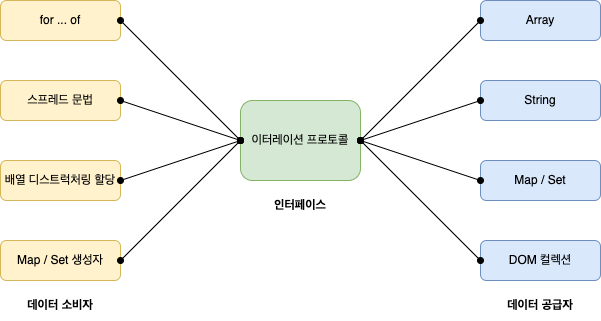

The diagram above was exported from draw.io. Its source (the exported page's mxGraphModel, read from the mxfile embedded in the PNG):
<mxGraphModel dx="1298" dy="840" grid="1" gridSize="10" guides="1" tooltips="1" connect="1" arrows="1" fold="1" page="1" pageScale="1" pageWidth="827" pageHeight="1169" math="0" shadow="0">
  <root>
    <mxCell id="0" />
    <mxCell id="1" parent="0" />
    <mxCell id="hbsHTTDUdqhbmdBQS_O0-1" value="for ... of" style="rounded=1;whiteSpace=wrap;html=1;fillColor=#fff2cc;strokeColor=#d6b656;" vertex="1" parent="1">
      <mxGeometry x="80" y="280" width="120" height="40" as="geometry" />
    </mxCell>
    <mxCell id="hbsHTTDUdqhbmdBQS_O0-2" value="스프레드 문법" style="rounded=1;whiteSpace=wrap;html=1;fillColor=#fff2cc;strokeColor=#d6b656;" vertex="1" parent="1">
      <mxGeometry x="80" y="360" width="120" height="40" as="geometry" />
    </mxCell>
    <mxCell id="hbsHTTDUdqhbmdBQS_O0-3" value="배열 디스트럭처링 할당" style="rounded=1;whiteSpace=wrap;html=1;fillColor=#fff2cc;strokeColor=#d6b656;" vertex="1" parent="1">
      <mxGeometry x="80" y="440" width="120" height="40" as="geometry" />
    </mxCell>
    <mxCell id="hbsHTTDUdqhbmdBQS_O0-4" value="Map / Set 생성자" style="rounded=1;whiteSpace=wrap;html=1;fillColor=#fff2cc;strokeColor=#d6b656;" vertex="1" parent="1">
      <mxGeometry x="80" y="520" width="120" height="40" as="geometry" />
    </mxCell>
    <mxCell id="hbsHTTDUdqhbmdBQS_O0-5" value="이터레이션 프로토콜" style="rounded=1;whiteSpace=wrap;html=1;fillColor=#d5e8d4;strokeColor=#82b366;" vertex="1" parent="1">
      <mxGeometry x="320" y="380" width="120" height="80" as="geometry" />
    </mxCell>
    <mxCell id="hbsHTTDUdqhbmdBQS_O0-6" value="Array" style="rounded=1;whiteSpace=wrap;html=1;fillColor=#dae8fc;strokeColor=#6c8ebf;" vertex="1" parent="1">
      <mxGeometry x="560" y="280" width="120" height="40" as="geometry" />
    </mxCell>
    <mxCell id="hbsHTTDUdqhbmdBQS_O0-7" value="String" style="rounded=1;whiteSpace=wrap;html=1;fillColor=#dae8fc;strokeColor=#6c8ebf;" vertex="1" parent="1">
      <mxGeometry x="560" y="360" width="120" height="40" as="geometry" />
    </mxCell>
    <mxCell id="hbsHTTDUdqhbmdBQS_O0-8" value="Map / Set" style="rounded=1;whiteSpace=wrap;html=1;fillColor=#dae8fc;strokeColor=#6c8ebf;" vertex="1" parent="1">
      <mxGeometry x="560" y="440" width="120" height="40" as="geometry" />
    </mxCell>
    <mxCell id="hbsHTTDUdqhbmdBQS_O0-9" value="DOM 컬렉션" style="rounded=1;whiteSpace=wrap;html=1;fillColor=#dae8fc;strokeColor=#6c8ebf;" vertex="1" parent="1">
      <mxGeometry x="560" y="520" width="120" height="40" as="geometry" />
    </mxCell>
    <mxCell id="hbsHTTDUdqhbmdBQS_O0-11" value="" style="endArrow=oval;startArrow=oval;html=1;rounded=0;entryX=1;entryY=0.5;entryDx=0;entryDy=0;exitX=0;exitY=0.5;exitDx=0;exitDy=0;startFill=1;endFill=1;" edge="1" parent="1" source="hbsHTTDUdqhbmdBQS_O0-5" target="hbsHTTDUdqhbmdBQS_O0-1">
      <mxGeometry width="50" height="50" relative="1" as="geometry">
        <mxPoint x="390" y="450" as="sourcePoint" />
        <mxPoint x="440" y="400" as="targetPoint" />
      </mxGeometry>
    </mxCell>
    <mxCell id="hbsHTTDUdqhbmdBQS_O0-12" value="" style="endArrow=oval;startArrow=oval;html=1;rounded=0;exitX=1;exitY=0.5;exitDx=0;exitDy=0;startFill=1;endFill=1;" edge="1" parent="1" source="hbsHTTDUdqhbmdBQS_O0-2">
      <mxGeometry width="50" height="50" relative="1" as="geometry">
        <mxPoint x="390" y="450" as="sourcePoint" />
        <mxPoint x="320" y="420" as="targetPoint" />
      </mxGeometry>
    </mxCell>
    <mxCell id="hbsHTTDUdqhbmdBQS_O0-13" value="" style="endArrow=oval;startArrow=oval;html=1;rounded=0;exitX=1;exitY=0.5;exitDx=0;exitDy=0;startFill=1;endFill=1;" edge="1" parent="1" source="hbsHTTDUdqhbmdBQS_O0-3">
      <mxGeometry width="50" height="50" relative="1" as="geometry">
        <mxPoint x="390" y="450" as="sourcePoint" />
        <mxPoint x="320" y="420" as="targetPoint" />
      </mxGeometry>
    </mxCell>
    <mxCell id="hbsHTTDUdqhbmdBQS_O0-14" value="" style="endArrow=oval;startArrow=oval;html=1;rounded=0;entryX=0;entryY=0.5;entryDx=0;entryDy=0;exitX=1;exitY=0.5;exitDx=0;exitDy=0;startFill=1;endFill=1;" edge="1" parent="1" source="hbsHTTDUdqhbmdBQS_O0-4" target="hbsHTTDUdqhbmdBQS_O0-5">
      <mxGeometry width="50" height="50" relative="1" as="geometry">
        <mxPoint x="390" y="450" as="sourcePoint" />
        <mxPoint x="440" y="400" as="targetPoint" />
      </mxGeometry>
    </mxCell>
    <mxCell id="hbsHTTDUdqhbmdBQS_O0-15" value="" style="endArrow=oval;startArrow=oval;html=1;rounded=0;exitX=1;exitY=0.5;exitDx=0;exitDy=0;startFill=1;endFill=1;entryX=0;entryY=0.5;entryDx=0;entryDy=0;" edge="1" parent="1" source="hbsHTTDUdqhbmdBQS_O0-5" target="hbsHTTDUdqhbmdBQS_O0-6">
      <mxGeometry width="50" height="50" relative="1" as="geometry">
        <mxPoint x="354" y="310" as="sourcePoint" />
        <mxPoint x="474" y="350" as="targetPoint" />
      </mxGeometry>
    </mxCell>
    <mxCell id="hbsHTTDUdqhbmdBQS_O0-16" value="" style="endArrow=oval;startArrow=oval;html=1;rounded=0;exitX=1;exitY=0.5;exitDx=0;exitDy=0;startFill=1;endFill=1;entryX=0;entryY=0.5;entryDx=0;entryDy=0;" edge="1" parent="1" source="hbsHTTDUdqhbmdBQS_O0-5" target="hbsHTTDUdqhbmdBQS_O0-7">
      <mxGeometry width="50" height="50" relative="1" as="geometry">
        <mxPoint x="220" y="400" as="sourcePoint" />
        <mxPoint x="340" y="440" as="targetPoint" />
      </mxGeometry>
    </mxCell>
    <mxCell id="hbsHTTDUdqhbmdBQS_O0-17" value="" style="endArrow=oval;startArrow=oval;html=1;rounded=0;exitX=1;exitY=0.5;exitDx=0;exitDy=0;startFill=1;endFill=1;entryX=0;entryY=0.5;entryDx=0;entryDy=0;" edge="1" parent="1" source="hbsHTTDUdqhbmdBQS_O0-5" target="hbsHTTDUdqhbmdBQS_O0-8">
      <mxGeometry width="50" height="50" relative="1" as="geometry">
        <mxPoint x="230" y="410" as="sourcePoint" />
        <mxPoint x="350" y="450" as="targetPoint" />
      </mxGeometry>
    </mxCell>
    <mxCell id="hbsHTTDUdqhbmdBQS_O0-18" value="" style="endArrow=oval;startArrow=oval;html=1;rounded=0;exitX=1;exitY=0.5;exitDx=0;exitDy=0;startFill=1;endFill=1;entryX=0;entryY=0.5;entryDx=0;entryDy=0;" edge="1" parent="1" source="hbsHTTDUdqhbmdBQS_O0-5" target="hbsHTTDUdqhbmdBQS_O0-9">
      <mxGeometry width="50" height="50" relative="1" as="geometry">
        <mxPoint x="240" y="420" as="sourcePoint" />
        <mxPoint x="360" y="460" as="targetPoint" />
      </mxGeometry>
    </mxCell>
    <mxCell id="hbsHTTDUdqhbmdBQS_O0-20" value="&lt;b&gt;인터페이스&lt;/b&gt;" style="text;html=1;strokeColor=none;fillColor=none;align=center;verticalAlign=middle;whiteSpace=wrap;rounded=0;" vertex="1" parent="1">
      <mxGeometry x="325" y="470" width="110" height="30" as="geometry" />
    </mxCell>
    <mxCell id="hbsHTTDUdqhbmdBQS_O0-21" value="&lt;b&gt;데이터 공급자&lt;/b&gt;" style="text;html=1;strokeColor=none;fillColor=none;align=center;verticalAlign=middle;whiteSpace=wrap;rounded=0;" vertex="1" parent="1">
      <mxGeometry x="565" y="570" width="110" height="30" as="geometry" />
    </mxCell>
    <mxCell id="hbsHTTDUdqhbmdBQS_O0-22" value="&lt;b&gt;데이터 소비자&lt;/b&gt;" style="text;html=1;strokeColor=none;fillColor=none;align=center;verticalAlign=middle;whiteSpace=wrap;rounded=0;" vertex="1" parent="1">
      <mxGeometry x="85" y="570" width="110" height="30" as="geometry" />
    </mxCell>
  </root>
</mxGraphModel>